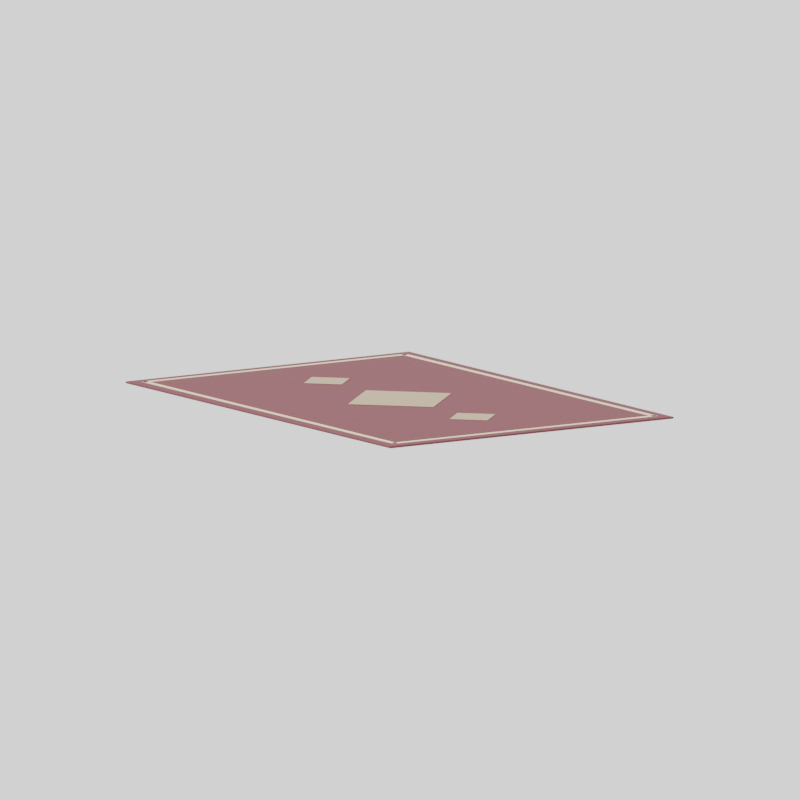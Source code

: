 # Source: rpg-mansion-rug-01.blend  (saved by Blender 4.3.34; exported with 4.5.12 LTS)
import bpy
from mathutils import Matrix  # noqa: F401  (used for matrix-valued properties, if any)

bpy.ops.wm.read_factory_settings(use_empty=True)
scene = bpy.context.scene
scene.name = 'Validated export - Blender Z up, front -Y'

# ---- collections
col_collection = bpy.data.collections.new('Collection'); scene.collection.children.link(col_collection)

# ---- materials (node trees are filled in below, after node groups)
mat_rpg_oxblood_velvet = bpy.data.materials.new('RPG Oxblood velvet')
mat_rpg_parchment = bpy.data.materials.new('RPG Parchment')
mat_rpg_antique_brass = bpy.data.materials.new('RPG Antique brass')

# ---- material node trees
mat_rpg_oxblood_velvet.use_nodes = True; mat_rpg_oxblood_velvet.node_tree.nodes.clear()
_N = mat_rpg_oxblood_velvet.node_tree.nodes; _L = mat_rpg_oxblood_velvet.node_tree.links
n0 = _N.new('ShaderNodeBsdfPrincipled'); n0.name = 'Principled BSDF'; n0.location = (10, 300)
n0.inputs[0].default_value = (0.1356, 0.02732, 0.0382, 1.0)
n0.inputs[2].default_value = 0.88
n1 = _N.new('ShaderNodeOutputMaterial'); n1.name = 'Material Output'; n1.location = (300, 300)
_L.new(n0.outputs[0], n1.inputs[0])
n1.is_active_output = True
mat_rpg_parchment.use_nodes = True; mat_rpg_parchment.node_tree.nodes.clear()
_N = mat_rpg_parchment.node_tree.nodes; _L = mat_rpg_parchment.node_tree.links
n0 = _N.new('ShaderNodeBsdfPrincipled'); n0.name = 'Principled BSDF'; n0.location = (10, 300)
n0.inputs[0].default_value = (0.7231, 0.5841, 0.3564, 1.0)
n0.inputs[2].default_value = 0.94
n1 = _N.new('ShaderNodeOutputMaterial'); n1.name = 'Material Output'; n1.location = (300, 300)
_L.new(n0.outputs[0], n1.inputs[0])
n1.is_active_output = True
mat_rpg_antique_brass.use_nodes = True; mat_rpg_antique_brass.node_tree.nodes.clear()
_N = mat_rpg_antique_brass.node_tree.nodes; _L = mat_rpg_antique_brass.node_tree.links
n0 = _N.new('ShaderNodeBsdfPrincipled'); n0.name = 'Principled BSDF'; n0.location = (10, 300)
n0.inputs[0].default_value = (0.4452, 0.2961, 0.09084, 1.0)
n0.inputs[1].default_value = 0.72
n0.inputs[2].default_value = 0.32
n1 = _N.new('ShaderNodeOutputMaterial'); n1.name = 'Material Output'; n1.location = (300, 300)
_L.new(n0.outputs[0], n1.inputs[0])
n1.is_active_output = True

# ---- world
world_iconworld_009 = bpy.data.worlds.new('IconWorld.009'); scene.world = world_iconworld_009
world_iconworld_009.use_nodes = True; world_iconworld_009.node_tree.nodes.clear()
_N = world_iconworld_009.node_tree.nodes; _L = world_iconworld_009.node_tree.links
n0 = _N.new('ShaderNodeBackground'); n0.name = 'Background'; n0.location = (10, 300)
n0.inputs[0].default_value = (1.0, 1.0, 1.0, 1.0)
n0.inputs[1].default_value = 1.5
n1 = _N.new('ShaderNodeOutputWorld'); n1.name = 'World Output'; n1.location = (300, 300)
_L.new(n0.outputs[0], n1.inputs[0])
n1.is_active_output = True

# ---- cameras
cam_camera_010 = bpy.data.cameras.new('Camera.010')
cam_camera_010.type = 'ORTHO'
cam_camera_010.ortho_scale = 3.304

# ---- lights
light_sun_009 = bpy.data.lights.new('Sun.009', 'SUN')
light_sun_009.angle = 0.4887
light_sun_009.energy = 3.4

# ---- meshes
me_cube = bpy.data.meshes.new('Cube')
me_cube.from_pydata([(-0.698, -0.998, 0.0), (-0.698, -1.0, 0.002105), (-0.7, -0.998, 0.002105), (-0.698, -1.0, 0.006316), (-0.698, -0.998, 0.008421), (-0.7, -0.998, 0.006316), (-0.698, 0.998, 0.0), (-0.7, 0.998, 0.002105), (-0.698, 1.0, 0.002105), (-0.698, 0.998, 0.008421), (-0.698, 1.0, 0.006316), (-0.7, 0.998, 0.006316), (0.698, -0.998, 0.0), (0.7, -0.998, 0.002105), (0.698, -1.0, 0.002105), (0.698, -0.998, 0.008421), (0.698, -1.0, 0.006316), (0.7, -0.998, 0.006316), (0.698, 0.998, 0.0), (0.698, 1.0, 0.002105), (0.7, 0.998, 0.002105), (0.698, 0.998, 0.008421), (0.7, 0.998, 0.006316), (0.698, 1.0, 0.006316), (-0.6525, -0.95, 0.008421), (-0.6525, -0.95, 0.009474), (-0.6525, 0.95, 0.008421), (-0.6525, 0.95, 0.009474), (-0.6275, -0.95, 0.008421), (-0.6275, -0.95, 0.009474), (-0.6275, 0.95, 0.008421), (-0.6275, 0.95, 0.009474), (0.6275, -0.95, 0.008421), (0.6275, -0.95, 0.009474), (0.6275, 0.95, 0.008421), (0.6275, 0.95, 0.009474), (0.6525, -0.95, 0.008421), (0.6525, -0.95, 0.009474), (0.6525, 0.95, 0.008421), (0.6525, 0.95, 0.009474), (-0.65, -0.9525, 0.008421), (-0.65, -0.9525, 0.009474), (-0.65, -0.9275, 0.008421), (-0.65, -0.9275, 0.009474), (0.65, -0.9525, 0.008421), (0.65, -0.9525, 0.009474), (0.65, -0.9275, 0.008421), (0.65, -0.9275, 0.009474), (-0.65, 0.9275, 0.008421), (-0.65, 0.9275, 0.009474), (-0.65, 0.9525, 0.008421), (-0.65, 0.9525, 0.009474), (0.65, 0.9275, 0.008421), (0.65, 0.9275, 0.009474), (0.65, 0.9525, 0.008421), (0.65, 0.9525, 0.009474), (2.98e-08, -0.2546, 0.008947), (2.98e-08, -0.2546, 0.01), (-0.2546, -2.98e-08, 0.008947), (-0.2546, -2.98e-08, 0.01), (0.2546, 2.98e-08, 0.008947), (0.2546, 2.98e-08, 0.01), (-2.98e-08, 0.2546, 0.008947), (-2.98e-08, 0.2546, 0.01), (-3.725e-09, -0.6631, 0.008947), (-3.725e-09, -0.6631, 0.01), (-0.1131, -0.55, 0.008947), (-0.1131, -0.55, 0.01), (0.1131, -0.55, 0.008947), (0.1131, -0.55, 0.01), (-1.863e-08, -0.4369, 0.008947), (-1.863e-08, -0.4369, 0.01), (1.863e-08, 0.4369, 0.008947), (1.863e-08, 0.4369, 0.01), (-0.1131, 0.55, 0.008947), (-0.1131, 0.55, 0.01), (0.1131, 0.55, 0.008947), (0.1131, 0.55, 0.01), (3.725e-09, 0.6631, 0.008947), (3.725e-09, 0.6631, 0.01)], [], [(14, 16, 3, 1), (20, 22, 17, 13), (21, 9, 4, 15), (2, 5, 11, 7), (8, 10, 23, 19), (0, 1, 2), (3, 4, 5), (6, 7, 8), (9, 10, 11), (12, 13, 14), (15, 16, 17), (18, 19, 20), (21, 22, 23), (6, 0, 2, 7), (1, 3, 5, 2), (4, 9, 11, 5), (10, 8, 7, 11), (18, 6, 8, 19), (9, 21, 23, 10), (22, 20, 19, 23), (12, 18, 20, 13), (21, 15, 17, 22), (16, 14, 13, 17), (0, 12, 14, 1), (15, 4, 3, 16), (6, 18, 12, 0), (24, 25, 27, 26), (26, 27, 31, 30), (30, 31, 29, 28), (28, 29, 25, 24), (26, 30, 28, 24), (31, 27, 25, 29), (32, 33, 35, 34), (34, 35, 39, 38), (38, 39, 37, 36), (36, 37, 33, 32), (34, 38, 36, 32), (39, 35, 33, 37), (40, 41, 43, 42), (42, 43, 47, 46), (46, 47, 45, 44), (44, 45, 41, 40), (42, 46, 44, 40), (47, 43, 41, 45), (48, 49, 51, 50), (50, 51, 55, 54), (54, 55, 53, 52), (52, 53, 49, 48), (50, 54, 52, 48), (55, 51, 49, 53), (56, 57, 59, 58), (58, 59, 63, 62), (62, 63, 61, 60), (60, 61, 57, 56), (58, 62, 60, 56), (63, 59, 57, 61), (64, 65, 67, 66), (66, 67, 71, 70), (70, 71, 69, 68), (68, 69, 65, 64), (66, 70, 68, 64), (71, 67, 65, 69), (72, 73, 75, 74), (74, 75, 79, 78), (78, 79, 77, 76), (76, 77, 73, 72), (74, 78, 76, 72), (79, 75, 73, 77)])
me_cube.polygons.foreach_set('use_smooth', [1, 1, 1, 1, 1, 1, 1, 1, 1, 1, 1, 1, 1, 1, 1, 1, 1, 1, 1, 1, 1, 1, 1, 1, 1, 1, 0, 0, 0, 0, 0, 0, 0, 0, 0, 0, 0, 0, 0, 0, 0, 0, 0, 0, 0, 0, 0, 0, 0, 0, 0, 0, 0, 0, 0, 0, 0, 0, 0, 0, 0, 0, 0, 0, 0, 0, 0, 0])
me_cube.polygons.foreach_set('material_index', [0, 0, 0, 0, 0, 0, 0, 0, 0, 0, 0, 0, 0, 0, 0, 0, 0, 0, 0, 0, 0, 0, 0, 0, 0, 0, 1, 1, 1, 1, 1, 1, 1, 1, 1, 1, 1, 1, 1, 1, 1, 1, 1, 1, 1, 1, 1, 1, 1, 1, 2, 2, 2, 2, 2, 2, 2, 2, 2, 2, 2, 2, 2, 2, 2, 2, 2, 2])
_uv = me_cube.uv_layers.new(name='UVMap')
_uv.uv.foreach_set('vector', [0.4598, 0.8624, 0.4598, 0.8607, 0.8612, 0.8615, 0.8612, 0.8632, 0.1957, 0.77, 0.1957, 0.7683, 0.7697, 0.7683, 0.7697, 0.77, 0.4839, 0.6889, 0.005697, 0.6889, 0.005697, 0.005183, 0.4839, 0.005183, 0.5794, 0.7785, 0.5794, 0.7802, 0.005356, 0.7802, 0.005356, 0.7785, 0.4581, 0.826, 0.4581, 0.8242, 0.8595, 0.8242, 0.8595, 0.826, 0.8618, 0.8641, 0.8612, 0.8632, 0.8624, 0.8632, 0.8612, 0.8615, 0.8618, 0.8607, 0.8624, 0.8615, 0.004781, 0.7776, 0.005356, 0.7785, 0.004206, 0.7785, 0.004781, 0.7811, 0.004206, 0.7802, 0.005356, 0.7802, 0.7703, 0.7709, 0.7697, 0.77, 0.7709, 0.77, 0.7703, 0.7675, 0.7709, 0.7683, 0.7697, 0.7683, 0.8601, 0.8268, 0.8595, 0.826, 0.8607, 0.826, 0.8601, 0.8234, 0.8607, 0.8242, 0.8595, 0.8242, 0.9752, 0.6889, 0.9752, 0.005183, 0.9759, 0.005183, 0.9759, 0.6889, 0.8612, 0.8632, 0.8612, 0.8615, 0.8624, 0.8615, 0.8624, 0.8632, 0.005697, 0.005183, 0.005697, 0.6889, 0.005012, 0.6889, 0.005012, 0.005183, 0.004206, 0.7802, 0.004206, 0.7785, 0.005356, 0.7785, 0.005356, 0.7802, 0.497, 0.6889, 0.9752, 0.6889, 0.9752, 0.6896, 0.497, 0.6896, 0.005697, 0.6889, 0.4839, 0.6889, 0.4839, 0.6896, 0.005697, 0.6896, 0.8607, 0.8242, 0.8607, 0.826, 0.8595, 0.826, 0.8595, 0.8242, 0.497, 0.005183, 0.497, 0.6889, 0.4964, 0.6889, 0.4964, 0.005183, 0.4839, 0.6889, 0.4839, 0.005183, 0.4846, 0.005183, 0.4846, 0.6889, 0.7709, 0.7683, 0.7709, 0.77, 0.7697, 0.77, 0.7697, 0.7683, 0.9752, 0.005183, 0.497, 0.005183, 0.497, 0.004498, 0.9752, 0.004498, 0.4839, 0.005183, 0.005697, 0.005183, 0.005697, 0.004498, 0.4839, 0.004498, 0.9752, 0.6889, 0.497, 0.6889, 0.497, 0.005183, 0.9752, 0.005183, 0.5506, 0.7976, 0.5506, 0.798, 0.003965, 0.798, 0.003965, 0.7976, 0.7332, 0.7557, 0.7332, 0.7552, 0.7404, 0.7552, 0.7404, 0.7557, 0.5506, 0.8061, 0.5506, 0.8065, 0.003965, 0.8065, 0.003965, 0.8061, 0.759, 0.7438, 0.7586, 0.7438, 0.7586, 0.7366, 0.759, 0.7366, 0.654, 0.7014, 0.654, 0.7099, 0.003883, 0.7099, 0.003883, 0.7014, 0.654, 0.7352, 0.654, 0.7438, 0.003885, 0.7438, 0.003885, 0.7352, 0.5506, 0.8162, 0.5506, 0.8166, 0.003965, 0.8166, 0.003965, 0.8162, 0.7421, 0.7349, 0.7421, 0.7353, 0.7349, 0.7353, 0.7349, 0.7349, 0.5557, 0.7891, 0.5557, 0.7895, 0.009048, 0.7895, 0.009048, 0.7891, 0.7421, 0.6976, 0.7421, 0.698, 0.7349, 0.698, 0.7349, 0.6976, 0.654, 0.7183, 0.654, 0.7268, 0.003883, 0.7268, 0.003883, 0.7183, 0.654, 0.7522, 0.654, 0.7607, 0.003885, 0.7607, 0.003885, 0.7522, 0.7506, 0.7523, 0.7501, 0.7523, 0.7501, 0.7451, 0.7506, 0.7451, 0.8336, 0.8738, 0.8336, 0.8742, 0.4595, 0.8742, 0.4595, 0.8738, 0.7421, 0.7179, 0.7421, 0.7184, 0.7349, 0.7184, 0.7349, 0.7179, 0.8336, 0.8365, 0.8336, 0.837, 0.4595, 0.837, 0.4595, 0.8365, 0.004172, 0.825, 0.449, 0.825, 0.449, 0.8336, 0.004172, 0.8336, 0.004173, 0.8759, 0.449, 0.8759, 0.449, 0.8844, 0.004173, 0.8844, 0.7624, 0.6976, 0.7624, 0.698, 0.7552, 0.698, 0.7552, 0.6976, 0.8353, 0.8467, 0.8353, 0.8471, 0.4612, 0.8471, 0.4612, 0.8467, 0.7387, 0.7451, 0.7387, 0.7455, 0.7315, 0.7455, 0.7315, 0.7451, 0.8353, 0.884, 0.8353, 0.8844, 0.4612, 0.8844, 0.4612, 0.884, 0.004172, 0.842, 0.449, 0.842, 0.449, 0.8505, 0.004172, 0.8505, 0.004173, 0.8589, 0.449, 0.8589, 0.449, 0.8675, 0.004173, 0.8675, 0.7861, 0.7095, 0.7861, 0.7099, 0.663, 0.7099, 0.663, 0.7095, 0.7861, 0.7265, 0.7861, 0.7268, 0.663, 0.7268, 0.663, 0.7265, 0.1322, 0.7688, 0.1322, 0.7692, 0.008975, 0.7692, 0.008975, 0.7688, 0.7133, 0.779, 0.7133, 0.7794, 0.5901, 0.7794, 0.5901, 0.779, 0.9962, 0.7002, 0.9962, 0.8234, 0.8731, 0.8234, 0.8731, 0.7002, 0.8663, 0.9962, 0.8663, 0.8731, 0.9895, 0.8731, 0.9895, 0.9962, 0.7218, 0.718, 0.7218, 0.7184, 0.667, 0.7184, 0.667, 0.718, 0.7235, 0.735, 0.7235, 0.7353, 0.6687, 0.7353, 0.6687, 0.735, 0.7201, 0.7553, 0.7201, 0.7557, 0.6653, 0.7557, 0.6653, 0.7553, 0.7201, 0.7451, 0.7201, 0.7455, 0.6653, 0.7455, 0.6653, 0.7451, 0.837, 0.7895, 0.7822, 0.7895, 0.7822, 0.7348, 0.837, 0.7348, 0.0593, 0.8941, 0.0593, 0.9488, 0.004554, 0.9488, 0.004554, 0.8941, 0.7218, 0.6977, 0.7218, 0.698, 0.667, 0.698, 0.667, 0.6977, 0.6896, 0.7892, 0.6896, 0.7895, 0.6348, 0.7895, 0.6348, 0.7892, 0.6218, 0.7892, 0.6218, 0.7895, 0.5671, 0.7895, 0.5671, 0.7892, 0.7573, 0.7892, 0.7573, 0.7895, 0.7026, 0.7895, 0.7026, 0.7892, 0.1254, 0.8941, 0.1254, 0.9488, 0.07063, 0.9488, 0.07063, 0.8941, 0.1915, 0.8941, 0.1915, 0.9488, 0.1367, 0.9488, 0.1367, 0.8941])
me_cube.materials.append(mat_rpg_oxblood_velvet)
me_cube.materials.append(mat_rpg_parchment)
me_cube.materials.append(mat_rpg_antique_brass)
me_cube.update()
me_cube.normals_split_custom_set([tuple(v) for v in zip(*[iter([0.003463, -0.9519, -0.3064, 0.00365, -0.9523, 0.3051, -0.003463, -0.9519, 0.3064, -0.00365, -0.9523, -0.3051, 0.9519, 0.003099, -0.3065, 0.9523, 0.003286, 0.3051, 0.9519, -0.003099, 0.3065, 0.9523, -0.003286, -0.3051, 0.00836, 0.01062, 0.9999, -0.01108, 0.007902, 0.9999, -0.00836, -0.01062, 0.9999, 0.01108, -0.007902, 0.9999, -0.9519, -0.003099, -0.3065, -0.9523, -0.003286, 0.3051, -0.9519, 0.003099, 0.3065, -0.9523, 0.003286, -0.3051, -0.003463, 0.9519, -0.3064, -0.00365, 0.9523, 0.3051, 0.003463, 0.9519, 0.3064, 0.00365, 0.9523, -0.3051, -0.005071, -0.01396, -0.9999, -0.00365, -0.9523, -0.3051, -0.9519, -0.003099, -0.3065, -0.003463, -0.9519, 0.3064, -0.00836, -0.01062, 0.9999, -0.9523, -0.003286, 0.3051, -0.01442, 0.004617, -0.9999, -0.9523, 0.003286, -0.3051, -0.003463, 0.9519, -0.3064, -0.01108, 0.007902, 0.9999, -0.00365, 0.9523, 0.3051, -0.9519, 0.003099, 0.3065, 0.01442, -0.004617, -0.9999, 0.9523, -0.003286, -0.3051, 0.003463, -0.9519, -0.3064, 0.01108, -0.007902, 0.9999, 0.00365, -0.9523, 0.3051, 0.9519, -0.003099, 0.3065, 0.005071, 0.01396, -0.9999, 0.00365, 0.9523, -0.3051, 0.9519, 0.003099, -0.3065, 0.00836, 0.01062, 0.9999, 0.9523, 0.003286, 0.3051, 0.003463, 0.9519, 0.3064, -0.01442, 0.004617, -0.9999, -0.005071, -0.01396, -0.9999, -0.9519, -0.003099, -0.3065, -0.9523, 0.003286, -0.3051, -0.00365, -0.9523, -0.3051, -0.003463, -0.9519, 0.3064, -0.9523, -0.003286, 0.3051, -0.9519, -0.003099, -0.3065, -0.00836, -0.01062, 0.9999, -0.01108, 0.007902, 0.9999, -0.9519, 0.003099, 0.3065, -0.9523, -0.003286, 0.3051, -0.00365, 0.9523, 0.3051, -0.003463, 0.9519, -0.3064, -0.9523, 0.003286, -0.3051, -0.9519, 0.003099, 0.3065, 0.005071, 0.01396, -0.9999, -0.01442, 0.004617, -0.9999, -0.003463, 0.9519, -0.3064, 0.00365, 0.9523, -0.3051, -0.01108, 0.007902, 0.9999, 0.00836, 0.01062, 0.9999, 0.003463, 0.9519, 0.3064, -0.00365, 0.9523, 0.3051, 0.9523, 0.003286, 0.3051, 0.9519, 0.003099, -0.3065, 0.00365, 0.9523, -0.3051, 0.003463, 0.9519, 0.3064, 0.01442, -0.004617, -0.9999, 0.005071, 0.01396, -0.9999, 0.9519, 0.003099, -0.3065, 0.9523, -0.003286, -0.3051, 0.00836, 0.01062, 0.9999, 0.01108, -0.007902, 0.9999, 0.9519, -0.003099, 0.3065, 0.9523, 0.003286, 0.3051, 0.00365, -0.9523, 0.3051, 0.003463, -0.9519, -0.3064, 0.9523, -0.003286, -0.3051, 0.9519, -0.003099, 0.3065, -0.005071, -0.01396, -0.9999, 0.01442, -0.004617, -0.9999, 0.003463, -0.9519, -0.3064, -0.00365, -0.9523, -0.3051, 0.01108, -0.007902, 0.9999, -0.00836, -0.01062, 0.9999, -0.003463, -0.9519, 0.3064, 0.00365, -0.9523, 0.3051, -0.01442, 0.004617, -0.9999, 0.005071, 0.01396, -0.9999, 0.01442, -0.004617, -0.9999, -0.005071, -0.01396, -0.9999, -1.0, 0.0, 0.0, -1.0, 0.0, 0.0, -1.0, 0.0, 0.0, -1.0, 0.0, 0.0, 0.0, 1.0, 0.0, 0.0, 1.0, 0.0, 0.0, 1.0, 0.0, 0.0, 1.0, 0.0, 1.0, 0.0, 0.0, 1.0, 0.0, 0.0, 1.0, 0.0, 0.0, 1.0, 0.0, 0.0, 0.0, -1.0, 0.0, 0.0, -1.0, 0.0, 0.0, -1.0, 0.0, 0.0, -1.0, 0.0, 0.0, 0.0, -1.0, 0.0, 0.0, -1.0, 0.0, 0.0, -1.0, 0.0, 0.0, -1.0, 0.0, 0.0, 1.0, 0.0, 0.0, 1.0, 0.0, 0.0, 1.0, 0.0, 0.0, 1.0, -1.0, 0.0, 0.0, -1.0, 0.0, 0.0, -1.0, 0.0, 0.0, -1.0, 0.0, 0.0, 0.0, 1.0, 0.0, 0.0, 1.0, 0.0, 0.0, 1.0, 0.0, 0.0, 1.0, 0.0, 1.0, 0.0, 0.0, 1.0, 0.0, 0.0, 1.0, 0.0, 0.0, 1.0, 0.0, 0.0, 0.0, -1.0, 0.0, 0.0, -1.0, 0.0, 0.0, -1.0, 0.0, 0.0, -1.0, 0.0, 0.0, 0.0, -1.0, 0.0, 0.0, -1.0, 0.0, 0.0, -1.0, 0.0, 0.0, -1.0, 0.0, 0.0, 1.0, 0.0, 0.0, 1.0, 0.0, 0.0, 1.0, 0.0, 0.0, 1.0, -1.0, 0.0, 0.0, -1.0, 0.0, 0.0, -1.0, 0.0, 0.0, -1.0, 0.0, 0.0, 0.0, 1.0, 0.0, 0.0, 1.0, 0.0, 0.0, 1.0, 0.0, 0.0, 1.0, 0.0, 1.0, 0.0, 0.0, 1.0, 0.0, 0.0, 1.0, 0.0, 0.0, 1.0, 0.0, 0.0, 0.0, -1.0, 0.0, 0.0, -1.0, 0.0, 0.0, -1.0, 0.0, 0.0, -1.0, 0.0, 0.0, 0.0, -1.0, 0.0, 0.0, -1.0, 0.0, 0.0, -1.0, 0.0, 0.0, -1.0, 0.0, 0.0, 1.0, 0.0, 0.0, 1.0, 0.0, 0.0, 1.0, 0.0, 0.0, 1.0, -1.0, 0.0, 0.0, -1.0, 0.0, 0.0, -1.0, 0.0, 0.0, -1.0, 0.0, 0.0, 0.0, 1.0, 0.0, 0.0, 1.0, 0.0, 0.0, 1.0, 0.0, 0.0, 1.0, 0.0, 1.0, 0.0, 0.0, 1.0, 0.0, 0.0, 1.0, 0.0, 0.0, 1.0, 0.0, 0.0, 0.0, -1.0, 0.0, 0.0, -1.0, 0.0, 0.0, -1.0, 0.0, 0.0, -1.0, 0.0, 0.0, 0.0, -1.0, 0.0, 0.0, -1.0, 0.0, 0.0, -1.0, 0.0, 0.0, -1.0, 0.0, 0.0, 1.0, 0.0, 0.0, 1.0, 0.0, 0.0, 1.0, 0.0, 0.0, 1.0, -0.7071, -0.7071, 0.0, -0.7071, -0.7071, 0.0, -0.7071, -0.7071, 0.0, -0.7071, -0.7071, 0.0, -0.7071, 0.7071, 0.0, -0.7071, 0.7071, 0.0, -0.7071, 0.7071, 0.0, -0.7071, 0.7071, 0.0, 0.7071, 0.7071, 0.0, 0.7071, 0.7071, 0.0, 0.7071, 0.7071, 0.0, 0.7071, 0.7071, 0.0, 0.7071, -0.7071, 0.0, 0.7071, -0.7071, 0.0, 0.7071, -0.7071, 0.0, 0.7071, -0.7071, 0.0, 0.0, 0.0, -1.0, 0.0, 0.0, -1.0, 0.0, 0.0, -1.0, 0.0, 0.0, -1.0, 0.0, 0.0, 1.0, 0.0, 0.0, 1.0, 0.0, 0.0, 1.0, 0.0, 0.0, 1.0, -0.7071, -0.7071, 0.0, -0.7071, -0.7071, 0.0, -0.7071, -0.7071, 0.0, -0.7071, -0.7071, 0.0, -0.7071, 0.7071, 0.0, -0.7071, 0.7071, 0.0, -0.7071, 0.7071, 0.0, -0.7071, 0.7071, 0.0, 0.7071, 0.7071, 0.0, 0.7071, 0.7071, 0.0, 0.7071, 0.7071, 0.0, 0.7071, 0.7071, 0.0, 0.7071, -0.7071, 0.0, 0.7071, -0.7071, 0.0, 0.7071, -0.7071, 0.0, 0.7071, -0.7071, 0.0, 0.0, 0.0, -1.0, 0.0, 0.0, -1.0, 0.0, 0.0, -1.0, 0.0, 0.0, -1.0, 0.0, 0.0, 1.0, 0.0, 0.0, 1.0, 0.0, 0.0, 1.0, 0.0, 0.0, 1.0, -0.7071, -0.7071, 0.0, -0.7071, -0.7071, 0.0, -0.7071, -0.7071, 0.0, -0.7071, -0.7071, 0.0, -0.7071, 0.7071, 0.0, -0.7071, 0.7071, 0.0, -0.7071, 0.7071, 0.0, -0.7071, 0.7071, 0.0, 0.7071, 0.7071, 0.0, 0.7071, 0.7071, 0.0, 0.7071, 0.7071, 0.0, 0.7071, 0.7071, 0.0, 0.7071, -0.7071, 0.0, 0.7071, -0.7071, 0.0, 0.7071, -0.7071, 0.0, 0.7071, -0.7071, 0.0, 0.0, 0.0, -1.0, 0.0, 0.0, -1.0, 0.0, 0.0, -1.0, 0.0, 0.0, -1.0, 0.0, 0.0, 1.0, 0.0, 0.0, 1.0, 0.0, 0.0, 1.0, 0.0, 0.0, 1.0])] * 3)])

# ---- objects
ob_rpg_mansion_rug_01 = bpy.data.objects.new('rpg-mansion-rug-01', me_cube)
ob_sun = bpy.data.objects.new('Sun', light_sun_009)
ob_recovery_rear__y = bpy.data.objects.new('Recovery rear +Y', cam_camera_010)

# ---- transforms, parenting, visibility, modifiers, constraints
ob_rpg_mansion_rug_01.location = (0.0, 0.0, 0.0)
ob_sun.location = (3.0, -4.0, 6.0)
ob_sun.rotation_euler = (0.8727, 0.0, 0.6109)
ob_recovery_rear__y.location = (2.356, 3.61, 0.7078)
ob_recovery_rear__y.rotation_euler = (1.409, -3.566e-08, 2.563)

# ---- collection membership
col_collection.objects.link(ob_rpg_mansion_rug_01)
col_collection.objects.link(ob_sun)
col_collection.objects.link(ob_recovery_rear__y)

# ---- scene / render settings (as saved in the file)
scene.camera = ob_recovery_rear__y
scene.frame_start = 1; scene.frame_end = 250; scene.frame_set(1)
scene.render.engine = 'CYCLES'
scene.render.resolution_x = 512
scene.render.resolution_y = 512
scene.render.film_transparent = True
scene.cycles.use_denoising = False
scene.cycles.samples = 24
bpy.context.view_layer.update()
